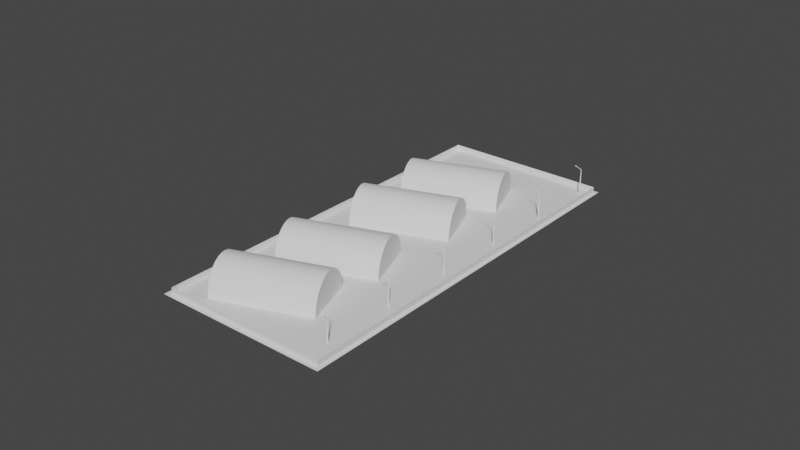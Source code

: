 # Source: blend.blend  (saved by Blender 2.82.7; exported with 4.5.12 LTS)
import bpy
from mathutils import Matrix  # noqa: F401  (used for matrix-valued properties, if any)

bpy.ops.wm.read_factory_settings(use_empty=True)
scene = bpy.context.scene
scene.name = 'Scene'

# ---- collections
col_x = bpy.data.collections.new('анагры'); scene.collection.children.link(col_x)
col_x_1 = bpy.data.collections.new('сосна')  # instanced only; not linked into the scene
col_x_2 = bpy.data.collections.new('тополь')  # instanced only; not linked into the scene
col_x_3 = bpy.data.collections.new('береза')  # instanced only; not linked into the scene
col_6 = bpy.data.collections.new('Сухогрузный_контейнер_6м')  # instanced only; not linked into the scene

# ---- materials (node trees are filled in below, after node groups)
mat_x = bpy.data.materials.new('общий_материал')
mat_x_1 = bpy.data.materials.new('общий_материал')
mat_x_2 = bpy.data.materials.new('сетка')

# ---- node groups
ng_auto_smooth = bpy.data.node_groups.new('Auto Smooth', 'GeometryNodeTree')
_s = ng_auto_smooth.interface.new_socket(name='Geometry', in_out='OUTPUT', socket_type='NodeSocketGeometry')
_s = ng_auto_smooth.interface.new_socket(name='Geometry', in_out='INPUT', socket_type='NodeSocketGeometry')
_s = ng_auto_smooth.interface.new_socket(name='Angle', in_out='INPUT', socket_type='NodeSocketFloat')
_s.subtype = 'ANGLE'
_s.min_value = 0.0
_s.max_value = 3.142
ng_auto_smooth.is_modifier = True
_N = ng_auto_smooth.nodes; _L = ng_auto_smooth.links
n0 = _N.new('NodeGroupOutput'); n0.name = 'Group Output'; n0.location = (480, -100)
n1 = _N.new('NodeGroupInput'); n1.name = 'Group Input'; n1.location = (-420, -300)
n2 = _N.new('NodeGroupInput'); n2.name = 'Group Input.001'; n2.location = (-60, -100)
n3 = _N.new('GeometryNodeSetShadeSmooth'); n3.name = 'Set Shade Smooth'; n3.location = (120, -100)
n3.domain = 'EDGE'
n4 = _N.new('GeometryNodeSetShadeSmooth'); n4.name = 'Set Shade Smooth.001'; n4.location = (300, -100)
n5 = _N.new('GeometryNodeInputMeshEdgeAngle'); n5.name = 'Edge Angle'; n5.location = (-420, -220)
n6 = _N.new('GeometryNodeInputEdgeSmooth'); n6.name = 'Is Edge Smooth'; n6.location = (-60, -160)
n7 = _N.new('GeometryNodeInputShadeSmooth'); n7.name = 'Is Face Smooth'; n7.location = (-240, -340)
n8 = _N.new('FunctionNodeBooleanMath'); n8.name = 'Boolean Math'; n8.location = (-60, -220)
n9 = _N.new('FunctionNodeCompare'); n9.name = 'Compare'; n9.location = (-240, -180)
n9.operation = 'LESS_EQUAL'
_L.new(n5.outputs[0], n9.inputs[0])
_L.new(n4.outputs[0], n0.inputs[0])
_L.new(n1.outputs[1], n9.inputs[1])
_L.new(n9.outputs[0], n8.inputs[0])
_L.new(n7.outputs[0], n8.inputs[1])
_L.new(n2.outputs[0], n3.inputs[0])
_L.new(n6.outputs[0], n3.inputs[1])
_L.new(n3.outputs[0], n4.inputs[0])
_L.new(n8.outputs[0], n3.inputs[2])
n0.is_active_output = True

# ---- material node trees

# ---- world
world_world = bpy.data.worlds.new('World'); scene.world = world_world
world_world.use_nodes = True; world_world.node_tree.nodes.clear()
_N = world_world.node_tree.nodes; _L = world_world.node_tree.links
n0 = _N.new('ShaderNodeOutputWorld'); n0.name = 'World Output'; n0.location = (300, 300)
n1 = _N.new('ShaderNodeBackground'); n1.name = 'Background'; n1.location = (10, 300)
n1.inputs[0].default_value = (0.05088, 0.05088, 0.05088, 1.0)
_L.new(n1.outputs[0], n0.inputs[0])
n0.is_active_output = True
world_world.color = (0.05088, 0.05088, 0.05088)
world_world.use_sun_shadow = False
world_world.sun_shadow_jitter_overblur = 0.0

# ---- meshes
me_cylinder_010 = bpy.data.meshes.new('Cylinder.010')
me_cylinder_010.from_pydata([(0.0, 1.0, -1.0), (0.0, 1.0, 1.0), (0.1951, 0.9808, -1.0), (0.1951, 0.9808, 1.0), (0.3827, 0.9239, -1.0), (0.3827, 0.9239, 1.0), (0.5556, 0.8315, -1.0), (0.5556, 0.8315, 1.0), (0.7071, 0.7071, -1.0), (0.7071, 0.7071, 1.0), (0.8315, 0.5556, -1.0), (0.8315, 0.5556, 1.0), (0.9239, 0.3827, -1.0), (0.9239, 0.3827, 1.0), (0.9808, 0.1951, -1.0), (0.9808, 0.1951, 1.0), (1.0, 7.55e-08, -1.0), (1.0, 7.55e-08, 1.0), (-1.0, 9.656e-07, -1.0), (-1.0, 9.656e-07, 1.0), (-0.9808, 0.1951, -1.0), (-0.9808, 0.1951, 1.0), (-0.9239, 0.3827, -1.0), (-0.9239, 0.3827, 1.0), (-0.8315, 0.5556, -1.0), (-0.8315, 0.5556, 1.0), (-0.7071, 0.7071, -1.0), (-0.7071, 0.7071, 1.0), (-0.5556, 0.8315, -1.0), (-0.5556, 0.8315, 1.0), (-0.3827, 0.9239, -1.0), (-0.3827, 0.9239, 1.0), (-0.1951, 0.9808, -1.0), (-0.1951, 0.9808, 1.0), (-0.1597, -0.001337, -1.005), (0.1597, -0.001337, -1.005), (-0.1597, 0.3257, -1.005), (0.1597, 0.3257, -1.005)], [], [(0, 1, 3, 2), (2, 3, 5, 4), (4, 5, 7, 6), (6, 7, 9, 8), (8, 9, 11, 10), (10, 11, 13, 12), (12, 13, 15, 14), (14, 15, 17, 16), (18, 19, 21, 20), (20, 21, 23, 22), (22, 23, 25, 24), (24, 25, 27, 26), (26, 27, 29, 28), (28, 29, 31, 30), (30, 31, 33, 32), (32, 33, 1, 0), (0, 2, 4, 6, 8, 10, 12, 14, 16, 18, 20, 22, 24, 26, 28, 30, 32), (3, 1, 33, 31, 29, 27, 25, 23, 21, 19, 17, 15, 13, 11, 9, 7, 5), (34, 35, 37, 36)])
me_cylinder_010.polygons.foreach_set('use_smooth', [True] * 19)
_uv = me_cylinder_010.uv_layers.new(name='UVMap')
_uv.uv.foreach_set('vector', [0.09312, 0.7915, 0.09312, 0.8616, 0.08874, 0.8616, 0.08874, 0.7915, 0.08874, 0.7915, 0.08874, 0.8616, 0.08436, 0.8616, 0.08436, 0.7915, 0.08436, 0.7915, 0.08436, 0.8616, 0.07998, 0.8616, 0.07998, 0.7915, 0.07998, 0.7915, 0.07998, 0.8616, 0.0756, 0.8616, 0.0756, 0.7915, 0.08185, 0.7868, 0.08185, 0.8569, 0.07747, 0.8569, 0.07747, 0.7868, 0.06966, 0.7931, 0.06966, 0.8632, 0.06527, 0.8632, 0.06527, 0.7931, 0.06527, 0.7931, 0.06527, 0.8632, 0.06089, 0.8632, 0.06089, 0.7931, 0.06089, 0.7931, 0.06089, 0.8632, 0.05651, 0.8632, 0.05651, 0.7931, 0.09076, 0.7931, 0.09076, 0.8632, 0.08638, 0.8632, 0.08638, 0.7931, 0.08638, 0.7931, 0.08638, 0.8632, 0.082, 0.8632, 0.082, 0.7931, 0.082, 0.7931, 0.082, 0.8632, 0.07762, 0.8632, 0.07762, 0.7931, 0.07918, 0.7915, 0.07918, 0.8616, 0.0748, 0.8616, 0.0748, 0.7915, 0.0748, 0.7915, 0.0748, 0.8616, 0.07042, 0.8616, 0.07042, 0.7915, 0.07042, 0.7915, 0.07042, 0.8616, 0.06604, 0.8616, 0.06604, 0.7915, 0.06604, 0.7915, 0.06604, 0.8616, 0.06166, 0.8616, 0.06166, 0.7915, 0.06166, 0.7915, 0.06166, 0.8616, 0.05728, 0.8616, 0.05728, 0.7915, 0.4331, 0.813, 0.4341, 0.8027, 0.4371, 0.7928, 0.442, 0.7837, 0.4485, 0.7756, 0.4566, 0.7691, 0.4657, 0.7642, 0.4756, 0.7612, 0.4859, 0.7602, 0.4859, 0.8659, 0.4756, 0.8648, 0.4657, 0.8618, 0.4566, 0.8569, 0.4485, 0.8504, 0.442, 0.8424, 0.4371, 0.8332, 0.4341, 0.8233, 0.3812, 0.8233, 0.3802, 0.813, 0.3812, 0.8027, 0.3842, 0.7928, 0.3891, 0.7837, 0.3957, 0.7756, 0.4037, 0.7691, 0.4128, 0.7642, 0.4228, 0.7612, 0.4331, 0.7602, 0.4331, 0.8659, 0.4228, 0.8648, 0.4128, 0.8618, 0.4037, 0.8569, 0.3957, 0.8504, 0.3891, 0.8424, 0.3842, 0.8332, 0.2557, 0.8823, 0.363, 0.8823, 0.363, 0.9896, 0.2557, 0.9896])
me_cylinder_010.materials.append(mat_x)
me_cylinder_010.use_remesh_preserve_volume = False
me_cylinder_010.use_remesh_preserve_attributes = False
me_cylinder_010.use_mirror_vertex_groups = False
me_cylinder_010.update()
me_cylinder_001 = bpy.data.meshes.new('Cylinder.001')
me_cylinder_001.from_pydata([(0.0, 1.0, -1.0), (0.0, 1.0, 1.0), (0.1951, 0.9808, -1.0), (0.1951, 0.9808, 1.0), (0.3827, 0.9239, -1.0), (0.3827, 0.9239, 1.0), (0.5556, 0.8315, -1.0), (0.5556, 0.8315, 1.0), (0.7071, 0.7071, -1.0), (0.7071, 0.7071, 1.0), (0.8315, 0.5556, -1.0), (0.8315, 0.5556, 1.0), (0.9239, 0.3827, -1.0), (0.9239, 0.3827, 1.0), (0.9808, 0.1951, -1.0), (0.9808, 0.1951, 1.0), (1.0, 7.55e-08, -1.0), (1.0, 7.55e-08, 1.0), (-1.0, 9.656e-07, -1.0), (-1.0, 9.656e-07, 1.0), (-0.9808, 0.1951, -1.0), (-0.9808, 0.1951, 1.0), (-0.9239, 0.3827, -1.0), (-0.9239, 0.3827, 1.0), (-0.8315, 0.5556, -1.0), (-0.8315, 0.5556, 1.0), (-0.7071, 0.7071, -1.0), (-0.7071, 0.7071, 1.0), (-0.5556, 0.8315, -1.0), (-0.5556, 0.8315, 1.0), (-0.3827, 0.9239, -1.0), (-0.3827, 0.9239, 1.0), (-0.1951, 0.9808, -1.0), (-0.1951, 0.9808, 1.0), (-0.1597, -0.001337, -1.005), (0.1597, -0.001337, -1.005), (-0.1597, 0.3257, -1.005), (0.1597, 0.3257, -1.005)], [], [(0, 1, 3, 2), (2, 3, 5, 4), (4, 5, 7, 6), (6, 7, 9, 8), (8, 9, 11, 10), (10, 11, 13, 12), (12, 13, 15, 14), (14, 15, 17, 16), (18, 19, 21, 20), (20, 21, 23, 22), (22, 23, 25, 24), (24, 25, 27, 26), (26, 27, 29, 28), (28, 29, 31, 30), (30, 31, 33, 32), (32, 33, 1, 0), (0, 2, 4, 6, 8, 10, 12, 14, 16, 18, 20, 22, 24, 26, 28, 30, 32), (3, 1, 33, 31, 29, 27, 25, 23, 21, 19, 17, 15, 13, 11, 9, 7, 5), (34, 35, 37, 36)])
me_cylinder_001.polygons.foreach_set('use_smooth', [True] * 19)
_uv = me_cylinder_001.uv_layers.new(name='UVMap')
_uv.uv.foreach_set('vector', [0.09312, 0.7915, 0.09312, 0.8616, 0.08874, 0.8616, 0.08874, 0.7915, 0.08874, 0.7915, 0.08874, 0.8616, 0.08436, 0.8616, 0.08436, 0.7915, 0.08436, 0.7915, 0.08436, 0.8616, 0.07998, 0.8616, 0.07998, 0.7915, 0.07998, 0.7915, 0.07998, 0.8616, 0.0756, 0.8616, 0.0756, 0.7915, 0.08185, 0.7868, 0.08185, 0.8569, 0.07747, 0.8569, 0.07747, 0.7868, 0.06966, 0.7931, 0.06966, 0.8632, 0.06527, 0.8632, 0.06527, 0.7931, 0.06527, 0.7931, 0.06527, 0.8632, 0.06089, 0.8632, 0.06089, 0.7931, 0.06089, 0.7931, 0.06089, 0.8632, 0.05651, 0.8632, 0.05651, 0.7931, 0.09076, 0.7931, 0.09076, 0.8632, 0.08638, 0.8632, 0.08638, 0.7931, 0.08638, 0.7931, 0.08638, 0.8632, 0.082, 0.8632, 0.082, 0.7931, 0.082, 0.7931, 0.082, 0.8632, 0.07762, 0.8632, 0.07762, 0.7931, 0.07918, 0.7915, 0.07918, 0.8616, 0.0748, 0.8616, 0.0748, 0.7915, 0.0748, 0.7915, 0.0748, 0.8616, 0.07042, 0.8616, 0.07042, 0.7915, 0.07042, 0.7915, 0.07042, 0.8616, 0.06604, 0.8616, 0.06604, 0.7915, 0.06604, 0.7915, 0.06604, 0.8616, 0.06166, 0.8616, 0.06166, 0.7915, 0.06166, 0.7915, 0.06166, 0.8616, 0.05728, 0.8616, 0.05728, 0.7915, 0.4331, 0.813, 0.4341, 0.8027, 0.4371, 0.7928, 0.442, 0.7837, 0.4485, 0.7756, 0.4566, 0.7691, 0.4657, 0.7642, 0.4756, 0.7612, 0.4859, 0.7602, 0.4859, 0.8659, 0.4756, 0.8648, 0.4657, 0.8618, 0.4566, 0.8569, 0.4485, 0.8504, 0.442, 0.8424, 0.4371, 0.8332, 0.4341, 0.8233, 0.3812, 0.8233, 0.3802, 0.813, 0.3812, 0.8027, 0.3842, 0.7928, 0.3891, 0.7837, 0.3957, 0.7756, 0.4037, 0.7691, 0.4128, 0.7642, 0.4228, 0.7612, 0.4331, 0.7602, 0.4331, 0.8659, 0.4228, 0.8648, 0.4128, 0.8618, 0.4037, 0.8569, 0.3957, 0.8504, 0.3891, 0.8424, 0.3842, 0.8332, 0.2557, 0.8823, 0.363, 0.8823, 0.363, 0.9896, 0.2557, 0.9896])
me_cylinder_001.materials.append(mat_x)
me_cylinder_001.use_remesh_preserve_volume = False
me_cylinder_001.use_remesh_preserve_attributes = False
me_cylinder_001.use_mirror_vertex_groups = False
me_cylinder_001.update()
me_cylinder_011 = bpy.data.meshes.new('Cylinder.011')
me_cylinder_011.from_pydata([(0.0, 1.0, -1.0), (0.0, 1.0, 1.0), (0.1951, 0.9808, -1.0), (0.1951, 0.9808, 1.0), (0.3827, 0.9239, -1.0), (0.3827, 0.9239, 1.0), (0.5556, 0.8315, -1.0), (0.5556, 0.8315, 1.0), (0.7071, 0.7071, -1.0), (0.7071, 0.7071, 1.0), (0.8315, 0.5556, -1.0), (0.8315, 0.5556, 1.0), (0.9239, 0.3827, -1.0), (0.9239, 0.3827, 1.0), (0.9808, 0.1951, -1.0), (0.9808, 0.1951, 1.0), (1.0, 7.55e-08, -1.0), (1.0, 7.55e-08, 1.0), (-1.0, 9.656e-07, -1.0), (-1.0, 9.656e-07, 1.0), (-0.9808, 0.1951, -1.0), (-0.9808, 0.1951, 1.0), (-0.9239, 0.3827, -1.0), (-0.9239, 0.3827, 1.0), (-0.8315, 0.5556, -1.0), (-0.8315, 0.5556, 1.0), (-0.7071, 0.7071, -1.0), (-0.7071, 0.7071, 1.0), (-0.5556, 0.8315, -1.0), (-0.5556, 0.8315, 1.0), (-0.3827, 0.9239, -1.0), (-0.3827, 0.9239, 1.0), (-0.1951, 0.9808, -1.0), (-0.1951, 0.9808, 1.0), (-0.1597, -0.001337, -1.005), (0.1597, -0.001337, -1.005), (-0.1597, 0.3257, -1.005), (0.1597, 0.3257, -1.005)], [], [(0, 1, 3, 2), (2, 3, 5, 4), (4, 5, 7, 6), (6, 7, 9, 8), (8, 9, 11, 10), (10, 11, 13, 12), (12, 13, 15, 14), (14, 15, 17, 16), (18, 19, 21, 20), (20, 21, 23, 22), (22, 23, 25, 24), (24, 25, 27, 26), (26, 27, 29, 28), (28, 29, 31, 30), (30, 31, 33, 32), (32, 33, 1, 0), (0, 2, 4, 6, 8, 10, 12, 14, 16, 18, 20, 22, 24, 26, 28, 30, 32), (3, 1, 33, 31, 29, 27, 25, 23, 21, 19, 17, 15, 13, 11, 9, 7, 5), (34, 35, 37, 36)])
me_cylinder_011.polygons.foreach_set('use_smooth', [True] * 19)
_uv = me_cylinder_011.uv_layers.new(name='UVMap')
_uv.uv.foreach_set('vector', [0.09312, 0.7915, 0.09312, 0.8616, 0.08874, 0.8616, 0.08874, 0.7915, 0.08874, 0.7915, 0.08874, 0.8616, 0.08436, 0.8616, 0.08436, 0.7915, 0.08436, 0.7915, 0.08436, 0.8616, 0.07998, 0.8616, 0.07998, 0.7915, 0.07998, 0.7915, 0.07998, 0.8616, 0.0756, 0.8616, 0.0756, 0.7915, 0.08185, 0.7868, 0.08185, 0.8569, 0.07747, 0.8569, 0.07747, 0.7868, 0.06966, 0.7931, 0.06966, 0.8632, 0.06527, 0.8632, 0.06527, 0.7931, 0.06527, 0.7931, 0.06527, 0.8632, 0.06089, 0.8632, 0.06089, 0.7931, 0.06089, 0.7931, 0.06089, 0.8632, 0.05651, 0.8632, 0.05651, 0.7931, 0.09076, 0.7931, 0.09076, 0.8632, 0.08638, 0.8632, 0.08638, 0.7931, 0.08638, 0.7931, 0.08638, 0.8632, 0.082, 0.8632, 0.082, 0.7931, 0.082, 0.7931, 0.082, 0.8632, 0.07762, 0.8632, 0.07762, 0.7931, 0.07918, 0.7915, 0.07918, 0.8616, 0.0748, 0.8616, 0.0748, 0.7915, 0.0748, 0.7915, 0.0748, 0.8616, 0.07042, 0.8616, 0.07042, 0.7915, 0.07042, 0.7915, 0.07042, 0.8616, 0.06604, 0.8616, 0.06604, 0.7915, 0.06604, 0.7915, 0.06604, 0.8616, 0.06166, 0.8616, 0.06166, 0.7915, 0.06166, 0.7915, 0.06166, 0.8616, 0.05728, 0.8616, 0.05728, 0.7915, 0.4331, 0.813, 0.4341, 0.8027, 0.4371, 0.7928, 0.442, 0.7837, 0.4485, 0.7756, 0.4566, 0.7691, 0.4657, 0.7642, 0.4756, 0.7612, 0.4859, 0.7602, 0.4859, 0.8659, 0.4756, 0.8648, 0.4657, 0.8618, 0.4566, 0.8569, 0.4485, 0.8504, 0.442, 0.8424, 0.4371, 0.8332, 0.4341, 0.8233, 0.3812, 0.8233, 0.3802, 0.813, 0.3812, 0.8027, 0.3842, 0.7928, 0.3891, 0.7837, 0.3957, 0.7756, 0.4037, 0.7691, 0.4128, 0.7642, 0.4228, 0.7612, 0.4331, 0.7602, 0.4331, 0.8659, 0.4228, 0.8648, 0.4128, 0.8618, 0.4037, 0.8569, 0.3957, 0.8504, 0.3891, 0.8424, 0.3842, 0.8332, 0.2557, 0.8823, 0.363, 0.8823, 0.363, 0.9896, 0.2557, 0.9896])
me_cylinder_011.materials.append(mat_x)
me_cylinder_011.use_remesh_preserve_volume = False
me_cylinder_011.use_remesh_preserve_attributes = False
me_cylinder_011.use_mirror_vertex_groups = False
me_cylinder_011.update()
me_cylinder_012 = bpy.data.meshes.new('Cylinder.012')
me_cylinder_012.from_pydata([(0.0, 1.0, -1.0), (0.0, 1.0, 1.0), (0.1951, 0.9808, -1.0), (0.1951, 0.9808, 1.0), (0.3827, 0.9239, -1.0), (0.3827, 0.9239, 1.0), (0.5556, 0.8315, -1.0), (0.5556, 0.8315, 1.0), (0.7071, 0.7071, -1.0), (0.7071, 0.7071, 1.0), (0.8315, 0.5556, -1.0), (0.8315, 0.5556, 1.0), (0.9239, 0.3827, -1.0), (0.9239, 0.3827, 1.0), (0.9808, 0.1951, -1.0), (0.9808, 0.1951, 1.0), (1.0, 7.55e-08, -1.0), (1.0, 7.55e-08, 1.0), (-1.0, 9.656e-07, -1.0), (-1.0, 9.656e-07, 1.0), (-0.9808, 0.1951, -1.0), (-0.9808, 0.1951, 1.0), (-0.9239, 0.3827, -1.0), (-0.9239, 0.3827, 1.0), (-0.8315, 0.5556, -1.0), (-0.8315, 0.5556, 1.0), (-0.7071, 0.7071, -1.0), (-0.7071, 0.7071, 1.0), (-0.5556, 0.8315, -1.0), (-0.5556, 0.8315, 1.0), (-0.3827, 0.9239, -1.0), (-0.3827, 0.9239, 1.0), (-0.1951, 0.9808, -1.0), (-0.1951, 0.9808, 1.0), (-0.1597, -0.001337, -1.005), (0.1597, -0.001337, -1.005), (-0.1597, 0.3257, -1.005), (0.1597, 0.3257, -1.005)], [], [(0, 1, 3, 2), (2, 3, 5, 4), (4, 5, 7, 6), (6, 7, 9, 8), (8, 9, 11, 10), (10, 11, 13, 12), (12, 13, 15, 14), (14, 15, 17, 16), (18, 19, 21, 20), (20, 21, 23, 22), (22, 23, 25, 24), (24, 25, 27, 26), (26, 27, 29, 28), (28, 29, 31, 30), (30, 31, 33, 32), (32, 33, 1, 0), (0, 2, 4, 6, 8, 10, 12, 14, 16, 18, 20, 22, 24, 26, 28, 30, 32), (3, 1, 33, 31, 29, 27, 25, 23, 21, 19, 17, 15, 13, 11, 9, 7, 5), (34, 35, 37, 36)])
me_cylinder_012.polygons.foreach_set('use_smooth', [True] * 19)
_uv = me_cylinder_012.uv_layers.new(name='UVMap')
_uv.uv.foreach_set('vector', [0.09312, 0.7915, 0.09312, 0.8616, 0.08874, 0.8616, 0.08874, 0.7915, 0.08874, 0.7915, 0.08874, 0.8616, 0.08436, 0.8616, 0.08436, 0.7915, 0.08436, 0.7915, 0.08436, 0.8616, 0.07998, 0.8616, 0.07998, 0.7915, 0.07998, 0.7915, 0.07998, 0.8616, 0.0756, 0.8616, 0.0756, 0.7915, 0.08185, 0.7868, 0.08185, 0.8569, 0.07747, 0.8569, 0.07747, 0.7868, 0.06966, 0.7931, 0.06966, 0.8632, 0.06527, 0.8632, 0.06527, 0.7931, 0.06527, 0.7931, 0.06527, 0.8632, 0.06089, 0.8632, 0.06089, 0.7931, 0.06089, 0.7931, 0.06089, 0.8632, 0.05651, 0.8632, 0.05651, 0.7931, 0.09076, 0.7931, 0.09076, 0.8632, 0.08638, 0.8632, 0.08638, 0.7931, 0.08638, 0.7931, 0.08638, 0.8632, 0.082, 0.8632, 0.082, 0.7931, 0.082, 0.7931, 0.082, 0.8632, 0.07762, 0.8632, 0.07762, 0.7931, 0.07918, 0.7915, 0.07918, 0.8616, 0.0748, 0.8616, 0.0748, 0.7915, 0.0748, 0.7915, 0.0748, 0.8616, 0.07042, 0.8616, 0.07042, 0.7915, 0.07042, 0.7915, 0.07042, 0.8616, 0.06604, 0.8616, 0.06604, 0.7915, 0.06604, 0.7915, 0.06604, 0.8616, 0.06166, 0.8616, 0.06166, 0.7915, 0.06166, 0.7915, 0.06166, 0.8616, 0.05728, 0.8616, 0.05728, 0.7915, 0.4331, 0.813, 0.4341, 0.8027, 0.4371, 0.7928, 0.442, 0.7837, 0.4485, 0.7756, 0.4566, 0.7691, 0.4657, 0.7642, 0.4756, 0.7612, 0.4859, 0.7602, 0.4859, 0.8659, 0.4756, 0.8648, 0.4657, 0.8618, 0.4566, 0.8569, 0.4485, 0.8504, 0.442, 0.8424, 0.4371, 0.8332, 0.4341, 0.8233, 0.3812, 0.8233, 0.3802, 0.813, 0.3812, 0.8027, 0.3842, 0.7928, 0.3891, 0.7837, 0.3957, 0.7756, 0.4037, 0.7691, 0.4128, 0.7642, 0.4228, 0.7612, 0.4331, 0.7602, 0.4331, 0.8659, 0.4228, 0.8648, 0.4128, 0.8618, 0.4037, 0.8569, 0.3957, 0.8504, 0.3891, 0.8424, 0.3842, 0.8332, 0.2557, 0.8823, 0.363, 0.8823, 0.363, 0.9896, 0.2557, 0.9896])
me_cylinder_012.materials.append(mat_x)
me_cylinder_012.use_remesh_preserve_volume = False
me_cylinder_012.use_remesh_preserve_attributes = False
me_cylinder_012.use_mirror_vertex_groups = False
me_cylinder_012.update()
me_plane_042 = bpy.data.meshes.new('Plane.042')
me_plane_042.from_pydata([(13.36, 69.95, -0.2359), (-41.62, 55.22, -0.2359), (47.07, -55.87, -0.2359), (-7.903, -70.6, -0.2359)], [], [(3, 2, 0, 1)])
_uv = me_plane_042.uv_layers.new(name='UVMap')
_uv.uv.foreach_set('vector', [0.508, 0.881, 0.6131, 0.881, 0.6131, 0.9861, 0.508, 0.9861])
me_plane_042.materials.append(mat_x)
me_plane_042.use_remesh_preserve_volume = False
me_plane_042.use_remesh_preserve_attributes = False
me_plane_042.use_mirror_vertex_groups = False
me_plane_042.update()
me_plane_043 = bpy.data.meshes.new('Plane.043')
me_plane_043.from_pydata([(1.746e-09, 0.2657, 0.0), (-0.2301, -0.1329, 0.0), (0.2301, -0.1329, 0.0), (-0.1058, -0.05132, 8.034), (9.763e-09, 0.1026, 8.133), (0.1058, -0.05132, 8.034), (-0.08052, -0.214, 8.38), (5.103e-08, -0.1594, 8.509), (0.08052, -0.214, 8.38), (-0.04392, -1.814, 8.875), (5.493e-08, -1.784, 8.945), (0.04392, -1.814, 8.875), (-0.09605, -2.427, 8.985), (-0.09605, -2.268, 9.135), (-0.09605, -1.747, 8.802), (-0.09605, -1.768, 8.996), (0.104, -2.427, 8.985), (0.104, -2.268, 9.135), (0.104, -1.747, 8.802), (0.104, -1.768, 8.996)], [], [(1, 0, 2), (5, 4, 7, 8), (2, 0, 4, 5), (1, 2, 5, 3), (0, 1, 3, 4), (8, 7, 10, 11), (3, 5, 8, 6), (4, 3, 6, 7), (9, 11, 10), (6, 8, 11, 9), (7, 6, 9, 10), (12, 13, 15, 14), (14, 15, 19, 18), (18, 19, 17, 16), (16, 17, 13, 12), (14, 18, 16, 12), (19, 15, 13, 17)])
_uv = me_plane_043.uv_layers.new(name='UVMap')
_uv.uv.foreach_set('vector', [0.4003, 0.7724, 0.4003, 0.7724, 0.4003, 0.7724, 0.4003, 0.7724, 0.4003, 0.7724, 0.4003, 0.7724, 0.4003, 0.7724, 0.4003, 0.7724, 0.4003, 0.7724, 0.4003, 0.7724, 0.4003, 0.7724, 0.4003, 0.7724, 0.4003, 0.7724, 0.4003, 0.7724, 0.4003, 0.7724, 0.4003, 0.7724, 0.4003, 0.7724, 0.4003, 0.7724, 0.4003, 0.7724, 0.4003, 0.7724, 0.4003, 0.7724, 0.4003, 0.7724, 0.4003, 0.7724, 0.4003, 0.7724, 0.4003, 0.7724, 0.4003, 0.7724, 0.4003, 0.7724, 0.4003, 0.7724, 0.4003, 0.7724, 0.4003, 0.7724, 0.4003, 0.7724, 0.4003, 0.7724, 0.4003, 0.7724, 0.4003, 0.7724, 0.4003, 0.7724, 0.4003, 0.7724, 0.4003, 0.7724, 0.4003, 0.7724, 0.4003, 0.7724, 0.4003, 0.7724, 0.4003, 0.7724, 0.4003, 0.7724, 0.307, 0.8964, 0.3288, 0.8964, 0.3288, 0.9182, 0.307, 0.9182, 0.307, 0.9182, 0.3288, 0.9182, 0.3288, 0.94, 0.307, 0.94, 0.307, 0.94, 0.3288, 0.94, 0.3288, 0.9618, 0.307, 0.9618, 0.307, 0.9618, 0.3288, 0.9618, 0.3288, 0.9836, 0.307, 0.9836, 0.2852, 0.94, 0.307, 0.94, 0.307, 0.9618, 0.2852, 0.9618, 0.3288, 0.94, 0.3506, 0.94, 0.3506, 0.9618, 0.3288, 0.9618])
me_plane_043.materials.append(mat_x_1)
me_plane_043.use_remesh_preserve_volume = False
me_plane_043.use_remesh_preserve_attributes = False
me_plane_043.use_mirror_vertex_groups = False
me_plane_043.update()
me_plane_015 = bpy.data.meshes.new('Plane.015')
me_plane_015.from_pydata([(-1.0, -63.92, -5.041), (1.0, -63.92, -5.041), (-1.0, 63.17, 4.983), (1.0, 63.17, 4.983), (-1.0, -59.67, -59.05), (1.0, -59.67, -59.05), (-1.0, 67.3, -48.99), (1.0, 67.3, -48.99)], [], [(0, 1, 3, 2), (1, 0, 4, 5), (5, 4, 6, 7), (2, 3, 7, 6)])
_uv = me_plane_015.uv_layers.new(name='UVMap')
_uv.uv.foreach_set('vector', [-4.182, -62.64, 5.182, -62.64, 5.182, 63.64, -4.182, 63.64, 5.182, -62.64, -4.182, -62.64, -4.182, -62.64, 5.182, -62.64, 5.182, -62.64, -4.182, -62.64, -4.182, -62.64, 5.182, -62.64, -4.182, 63.64, 5.182, 63.64, 5.182, 63.64, -4.182, 63.64])
me_plane_015.materials.append(mat_x_2)
me_plane_015.use_remesh_fix_poles = True
me_plane_015.use_remesh_preserve_attributes = False
me_plane_015.use_mirror_vertex_groups = False
me_plane_015.update()

# ---- objects
ob_000 = bpy.data.objects.new('арочный_ангар.000', me_cylinder_010)
ob_001 = bpy.data.objects.new('арочный_ангар.001', me_cylinder_001)
ob_002 = bpy.data.objects.new('арочный_ангар.002', me_cylinder_011)
ob_003 = bpy.data.objects.new('арочный_ангар.003', me_cylinder_012)
ob_001_1 = bpy.data.objects.new('площадка.001', me_plane_042)
ob_017 = bpy.data.objects.new('фонарный_столб.017', me_plane_043)
ob_plane_027 = bpy.data.objects.new('Plane.027', me_plane_015)
ob_x = bpy.data.objects.new('сосна', None)
ob_001_2 = bpy.data.objects.new('сосна.001', None)
ob_002_1 = bpy.data.objects.new('сосна.002', None)
ob_003_1 = bpy.data.objects.new('сосна.003', None)
ob_004 = bpy.data.objects.new('сосна.004', None)
ob_005 = bpy.data.objects.new('сосна.005', None)
ob_x_1 = bpy.data.objects.new('тополь', None)
ob_001_3 = bpy.data.objects.new('тополь.001', None)
ob_002_2 = bpy.data.objects.new('тополь.002', None)
ob_003_2 = bpy.data.objects.new('тополь.003', None)
ob_004_1 = bpy.data.objects.new('тополь.004', None)
ob_005_1 = bpy.data.objects.new('тополь.005', None)
ob_x_2 = bpy.data.objects.new('береза', None)
ob_001_4 = bpy.data.objects.new('береза.001', None)
ob_002_3 = bpy.data.objects.new('береза.002', None)
ob_003_3 = bpy.data.objects.new('береза.003', None)
ob_6 = bpy.data.objects.new('Сухогрузный_контейнер_6м', None)
ob_6__001 = bpy.data.objects.new('Сухогрузный_контейнер_6м.001', None)
ob_6__002 = bpy.data.objects.new('Сухогрузный_контейнер_6м.002', None)
ob_6__003 = bpy.data.objects.new('Сухогрузный_контейнер_6м.003', None)
ob_6__004 = bpy.data.objects.new('Сухогрузный_контейнер_6м.004', None)
ob_6__005 = bpy.data.objects.new('Сухогрузный_контейнер_6м.005', None)
ob_6__006 = bpy.data.objects.new('Сухогрузный_контейнер_6м.006', None)

# ---- transforms, parenting, visibility, modifiers, constraints
ob_000.location = (-6.114, -45.01, 0.0)
ob_000.rotation_euler = (1.571, -0.0, 5.061)
ob_000.scale = (9.208, 9.208, 15.69)
ob_000.lineart.crease_threshold = 0.0
_m = ob_000.modifiers.new('Auto Smooth', 'NODES')
_m.node_group = ng_auto_smooth
_gi = [s.identifier for s in ng_auto_smooth.interface.items_tree if s.item_type == 'SOCKET' and s.in_out == 'INPUT']
_m[_gi[1]] = 0.5236  # Angle
ob_001.location = (-6.319, -19.87, 0.0)
ob_001.rotation_euler = (1.571, -0.0, 5.061)
ob_001.scale = (9.208, 9.208, 15.69)
ob_001.lineart.crease_threshold = 0.0
_m = ob_001.modifiers.new('Auto Smooth', 'NODES')
_m.node_group = ng_auto_smooth
_gi = [s.identifier for s in ng_auto_smooth.interface.items_tree if s.item_type == 'SOCKET' and s.in_out == 'INPUT']
_m[_gi[1]] = 0.5236  # Angle
ob_002.location = (-5.836, 11.05, 0.0)
ob_002.rotation_euler = (1.571, -0.0, 5.061)
ob_002.scale = (9.208, 9.208, 15.69)
ob_002.lineart.crease_threshold = 0.0
_m = ob_002.modifiers.new('Auto Smooth', 'NODES')
_m.node_group = ng_auto_smooth
_gi = [s.identifier for s in ng_auto_smooth.interface.items_tree if s.item_type == 'SOCKET' and s.in_out == 'INPUT']
_m[_gi[1]] = 0.5236  # Angle
ob_003.location = (-6.312, 35.53, 0.0)
ob_003.rotation_euler = (1.571, -0.0, 5.061)
ob_003.scale = (9.208, 9.208, 15.69)
ob_003.lineart.crease_threshold = 0.0
_m = ob_003.modifiers.new('Auto Smooth', 'NODES')
_m.node_group = ng_auto_smooth
_gi = [s.identifier for s in ng_auto_smooth.interface.items_tree if s.item_type == 'SOCKET' and s.in_out == 'INPUT']
_m[_gi[1]] = 0.5236  # Angle
ob_001_1.location = (-2.55, 1.018, 0.2359)
ob_001_1.rotation_euler = (0.0, -0.0, -0.2618)
ob_001_1.lineart.crease_threshold = 0.0
ob_017.location = (22.06, -54.64, 0.08781)
ob_017.rotation_euler = (0.0, -0.0, -7.873)
ob_017.lineart.crease_threshold = 0.0
_m = ob_017.modifiers.new('Array', 'ARRAY')
_m.count = 6
_m.constant_offset_displace = (0.0, 0.0, 0.0)
_m.relative_offset_displace = (-50.0, 0.0, 0.0)
ob_plane_027.location = (27.26, 0.5609, 0.8852)
ob_plane_027.rotation_euler = (-0.07854, 1.571, 0.0)
ob_plane_027.lineart.crease_threshold = 0.0
ob_x.location = (15.42, -51.78, 1.907e-06)
ob_x.instance_type = 'COLLECTION'
ob_x.lineart.crease_threshold = 0.0
ob_001_2.location = (4.616, -28.68, 1.907e-06)
ob_001_2.instance_type = 'COLLECTION'
ob_001_2.lineart.crease_threshold = 0.0
ob_002_1.location = (-20.63, -1.951, 1.907e-06)
ob_002_1.instance_type = 'COLLECTION'
ob_002_1.lineart.crease_threshold = 0.0
ob_003_1.location = (22.14, 54.5, 1.907e-06)
ob_003_1.instance_type = 'COLLECTION'
ob_003_1.lineart.crease_threshold = 0.0
ob_004.location = (25.73, 25.42, 1.907e-06)
ob_004.instance_type = 'COLLECTION'
ob_004.lineart.crease_threshold = 0.0
ob_005.location = (-21.65, 46.12, 1.907e-06)
ob_005.instance_type = 'COLLECTION'
ob_005.lineart.crease_threshold = 0.0
ob_x_1.location = (3.663, 0.5537, -2.575e-05)
ob_x_1.instance_type = 'COLLECTION'
ob_x_1.lineart.crease_threshold = 0.0
ob_001_3.location = (-19.43, -6.431, -2.575e-05)
ob_001_3.instance_type = 'COLLECTION'
ob_001_3.lineart.crease_threshold = 0.0
ob_002_2.location = (4.518, -60.03, -2.575e-05)
ob_002_2.instance_type = 'COLLECTION'
ob_002_2.lineart.crease_threshold = 0.0
ob_003_2.location = (25.62, -2.725, -2.575e-05)
ob_003_2.instance_type = 'COLLECTION'
ob_003_2.lineart.crease_threshold = 0.0
ob_004_1.location = (-24.14, 52.44, -2.575e-05)
ob_004_1.instance_type = 'COLLECTION'
ob_004_1.lineart.crease_threshold = 0.0
ob_005_1.location = (-9.31, 53.01, -2.575e-05)
ob_005_1.instance_type = 'COLLECTION'
ob_005_1.lineart.crease_threshold = 0.0
ob_x_2.location = (9.564, 3.975, -2.575e-05)
ob_x_2.instance_type = 'COLLECTION'
ob_x_2.lineart.crease_threshold = 0.0
ob_001_4.location = (9.308, -30.52, -2.575e-05)
ob_001_4.instance_type = 'COLLECTION'
ob_001_4.lineart.crease_threshold = 0.0
ob_002_3.location = (25.05, -43.35, -2.575e-05)
ob_002_3.instance_type = 'COLLECTION'
ob_002_3.lineart.crease_threshold = 0.0
ob_003_3.location = (6.4, 61.51, -2.575e-05)
ob_003_3.instance_type = 'COLLECTION'
ob_003_3.lineart.crease_threshold = 0.0
ob_6.location = (12.94, -27.64, -5.722e-06)
ob_6.rotation_euler = (0.0, -0.0, -2.094)
ob_6.instance_type = 'COLLECTION'
ob_6.lineart.crease_threshold = 0.0
ob_6__001.location = (12.37, -30.64, -5.722e-06)
ob_6__001.rotation_euler = (0.0, -0.0, -2.094)
ob_6__001.instance_type = 'COLLECTION'
ob_6__001.lineart.crease_threshold = 0.0
ob_6__002.location = (23.85, -14.2, -5.722e-06)
ob_6__002.rotation_euler = (0.0, 0.0, -3.142)
ob_6__002.instance_type = 'COLLECTION'
ob_6__002.lineart.crease_threshold = 0.0
ob_6__003.location = (23.14, 23.71, -5.722e-06)
ob_6__003.rotation_euler = (0.0, 0.0, -3.142)
ob_6__003.instance_type = 'COLLECTION'
ob_6__003.lineart.crease_threshold = 0.0
ob_6__004.location = (22.86, 31.55, -5.722e-06)
ob_6__004.rotation_euler = (0.0, -0.0, -2.967)
ob_6__004.instance_type = 'COLLECTION'
ob_6__004.lineart.crease_threshold = 0.0
ob_6__005.location = (-18.48, 54.51, -5.722e-06)
ob_6__005.rotation_euler = (0.0, -0.0, -2.967)
ob_6__005.instance_type = 'COLLECTION'
ob_6__005.lineart.crease_threshold = 0.0
ob_6__006.location = (23.17, 28.05, 2.708)
ob_6__006.rotation_euler = (0.0, 0.0, -3.142)
ob_6__006.instance_type = 'COLLECTION'
ob_6__006.lineart.crease_threshold = 0.0
ob_x.instance_collection = col_x_1
ob_001_2.instance_collection = col_x_1
ob_002_1.instance_collection = col_x_1
ob_003_1.instance_collection = col_x_1
ob_004.instance_collection = col_x_1
ob_005.instance_collection = col_x_1
ob_x_1.instance_collection = col_x_2
ob_001_3.instance_collection = col_x_2
ob_002_2.instance_collection = col_x_2
ob_003_2.instance_collection = col_x_2
ob_004_1.instance_collection = col_x_2
ob_005_1.instance_collection = col_x_2
ob_x_2.instance_collection = col_x_3
ob_001_4.instance_collection = col_x_3
ob_002_3.instance_collection = col_x_3
ob_003_3.instance_collection = col_x_3
ob_6.instance_collection = col_6
ob_6__001.instance_collection = col_6
ob_6__002.instance_collection = col_6
ob_6__003.instance_collection = col_6
ob_6__004.instance_collection = col_6
ob_6__005.instance_collection = col_6
ob_6__006.instance_collection = col_6

# ---- collection membership
col_x.objects.link(ob_000)
col_x.objects.link(ob_001)
col_x.objects.link(ob_002)
col_x.objects.link(ob_003)
col_x.objects.link(ob_001_1)
col_x.objects.link(ob_017)
col_x.objects.link(ob_plane_027)
col_x.objects.link(ob_x)
col_x.objects.link(ob_001_2)
col_x.objects.link(ob_002_1)
col_x.objects.link(ob_003_1)
col_x.objects.link(ob_004)
col_x.objects.link(ob_005)
col_x.objects.link(ob_x_1)
col_x.objects.link(ob_001_3)
col_x.objects.link(ob_002_2)
col_x.objects.link(ob_003_2)
col_x.objects.link(ob_004_1)
col_x.objects.link(ob_005_1)
col_x.objects.link(ob_x_2)
col_x.objects.link(ob_001_4)
col_x.objects.link(ob_002_3)
col_x.objects.link(ob_003_3)
col_x.objects.link(ob_6)
col_x.objects.link(ob_6__001)
col_x.objects.link(ob_6__002)
col_x.objects.link(ob_6__003)
col_x.objects.link(ob_6__004)
col_x.objects.link(ob_6__005)
col_x.objects.link(ob_6__006)

# ---- scene / render settings (as saved in the file)
scene.frame_start = 1; scene.frame_end = 250; scene.frame_set(1)
scene.render.engine = 'BLENDER_EEVEE_NEXT'
scene.cycles.use_denoising = False
scene.cycles.samples = 128
scene.cycles.sampling_pattern = 'TABULATED_SOBOL'
scene.cycles.use_adaptive_sampling = False
scene.cycles.use_light_tree = False
scene.view_settings.view_transform = 'Filmic'
bpy.context.view_layer.update()

# ---- added for rendering (the .blend has no active camera and no usable light): camera, sun
cam_auto = bpy.data.cameras.new('AutoCamera')
cam_auto.lens = 50.0
cam_auto.sensor_width = 36.0
cam_auto.clip_end = 3254.55
ob_auto_camera = bpy.data.objects.new('AutoCamera', cam_auto)
scene.collection.objects.link(ob_auto_camera)
ob_auto_camera.location = (185.445, -222.535, 152.91)
ob_auto_camera.rotation_euler = (1.09748, -7.21219e-08, 0.694738)
scene.camera = ob_auto_camera
light_auto_sun = bpy.data.lights.new('AutoSun', 'SUN')
light_auto_sun.energy = 3.0
light_auto_sun.angle = 0.0523599
ob_auto_sun = bpy.data.objects.new('AutoSun', light_auto_sun)
scene.collection.objects.link(ob_auto_sun)
ob_auto_sun.rotation_euler = (0.872665, 0.174533, 0.523599)
bpy.context.view_layer.update()
